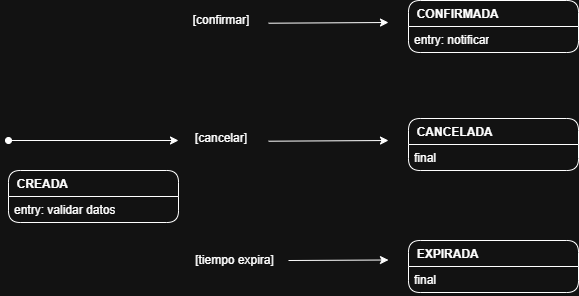

The diagram above was exported from draw.io. Its source (the exported page's mxGraphModel, read from the mxfile embedded in the PNG):
<mxGraphModel dx="875" dy="518" grid="1" gridSize="10" guides="1" tooltips="1" connect="1" arrows="1" fold="1" page="1" pageScale="1" pageWidth="1600" pageHeight="1500" math="0" shadow="0">
  <root>
    <mxCell id="0" />
    <mxCell id="1" parent="0" />
    <mxCell id="DlZPNORP57v6q0VVr_5U-14" value="&amp;nbsp; CREADA" style="swimlane;fontStyle=1;align=left;verticalAlign=top;childLayout=stackLayout;horizontal=1;startSize=26;horizontalStack=0;resizeParent=1;resizeParentMax=0;resizeLast=0;collapsible=1;marginBottom=0;whiteSpace=wrap;html=1;rounded=1;" vertex="1" parent="1">
      <mxGeometry x="200" y="230" width="170" height="52" as="geometry">
        <mxRectangle x="190" y="220" width="70" height="30" as="alternateBounds" />
      </mxGeometry>
    </mxCell>
    <mxCell id="DlZPNORP57v6q0VVr_5U-15" value="entry: validar datos" style="text;strokeColor=none;fillColor=none;align=left;verticalAlign=top;spacingLeft=4;spacingRight=4;overflow=hidden;rotatable=0;points=[[0,0.5],[1,0.5]];portConstraint=eastwest;whiteSpace=wrap;html=1;" vertex="1" parent="DlZPNORP57v6q0VVr_5U-14">
      <mxGeometry y="26" width="170" height="26" as="geometry" />
    </mxCell>
    <mxCell id="DlZPNORP57v6q0VVr_5U-52" value="" style="endArrow=classic;html=1;rounded=0;startArrow=oval;startFill=1;" edge="1" parent="1">
      <mxGeometry width="50" height="50" relative="1" as="geometry">
        <mxPoint x="200" y="200" as="sourcePoint" />
        <mxPoint x="370" y="200" as="targetPoint" />
      </mxGeometry>
    </mxCell>
    <mxCell id="DlZPNORP57v6q0VVr_5U-53" value="&amp;nbsp; CANCELADA" style="swimlane;fontStyle=1;align=left;verticalAlign=top;childLayout=stackLayout;horizontal=1;startSize=26;horizontalStack=0;resizeParent=1;resizeParentMax=0;resizeLast=0;collapsible=1;marginBottom=0;whiteSpace=wrap;html=1;rounded=1;" vertex="1" parent="1">
      <mxGeometry x="600" y="178" width="170" height="52" as="geometry">
        <mxRectangle x="190" y="220" width="70" height="30" as="alternateBounds" />
      </mxGeometry>
    </mxCell>
    <mxCell id="DlZPNORP57v6q0VVr_5U-54" value="final" style="text;strokeColor=none;fillColor=none;align=left;verticalAlign=top;spacingLeft=4;spacingRight=4;overflow=hidden;rotatable=0;points=[[0,0.5],[1,0.5]];portConstraint=eastwest;whiteSpace=wrap;html=1;" vertex="1" parent="DlZPNORP57v6q0VVr_5U-53">
      <mxGeometry y="26" width="170" height="26" as="geometry" />
    </mxCell>
    <mxCell id="DlZPNORP57v6q0VVr_5U-55" value="[cancelar]" style="text;html=1;align=center;verticalAlign=middle;whiteSpace=wrap;rounded=0;" vertex="1" parent="1">
      <mxGeometry x="383" y="183" width="60" height="30" as="geometry" />
    </mxCell>
    <mxCell id="DlZPNORP57v6q0VVr_5U-56" value="" style="endArrow=classic;html=1;rounded=0;startArrow=none;startFill=0;" edge="1" parent="1">
      <mxGeometry width="50" height="50" relative="1" as="geometry">
        <mxPoint x="460" y="200.71" as="sourcePoint" />
        <mxPoint x="580" y="200" as="targetPoint" />
      </mxGeometry>
    </mxCell>
    <mxCell id="DlZPNORP57v6q0VVr_5U-57" value="&amp;nbsp; EXPIRADA" style="swimlane;fontStyle=1;align=left;verticalAlign=top;childLayout=stackLayout;horizontal=1;startSize=26;horizontalStack=0;resizeParent=1;resizeParentMax=0;resizeLast=0;collapsible=1;marginBottom=0;whiteSpace=wrap;html=1;rounded=1;" vertex="1" parent="1">
      <mxGeometry x="600" y="300" width="170" height="52" as="geometry">
        <mxRectangle x="190" y="220" width="70" height="30" as="alternateBounds" />
      </mxGeometry>
    </mxCell>
    <mxCell id="DlZPNORP57v6q0VVr_5U-58" value="final" style="text;strokeColor=none;fillColor=none;align=left;verticalAlign=top;spacingLeft=4;spacingRight=4;overflow=hidden;rotatable=0;points=[[0,0.5],[1,0.5]];portConstraint=eastwest;whiteSpace=wrap;html=1;" vertex="1" parent="DlZPNORP57v6q0VVr_5U-57">
      <mxGeometry y="26" width="170" height="26" as="geometry" />
    </mxCell>
    <mxCell id="DlZPNORP57v6q0VVr_5U-59" value="[tiempo expira]" style="text;html=1;align=center;verticalAlign=middle;whiteSpace=wrap;rounded=0;" vertex="1" parent="1">
      <mxGeometry x="383" y="305" width="87" height="30" as="geometry" />
    </mxCell>
    <mxCell id="DlZPNORP57v6q0VVr_5U-61" value="" style="endArrow=classic;html=1;rounded=0;startArrow=none;startFill=0;" edge="1" parent="1">
      <mxGeometry width="50" height="50" relative="1" as="geometry">
        <mxPoint x="480" y="320" as="sourcePoint" />
        <mxPoint x="580" y="319.5" as="targetPoint" />
      </mxGeometry>
    </mxCell>
    <mxCell id="DlZPNORP57v6q0VVr_5U-65" value="&amp;nbsp; CONFIRMADA" style="swimlane;fontStyle=1;align=left;verticalAlign=top;childLayout=stackLayout;horizontal=1;startSize=26;horizontalStack=0;resizeParent=1;resizeParentMax=0;resizeLast=0;collapsible=1;marginBottom=0;whiteSpace=wrap;html=1;rounded=1;" vertex="1" parent="1">
      <mxGeometry x="600" y="60" width="170" height="52" as="geometry">
        <mxRectangle x="190" y="220" width="70" height="30" as="alternateBounds" />
      </mxGeometry>
    </mxCell>
    <mxCell id="DlZPNORP57v6q0VVr_5U-66" value="entry: notificar" style="text;strokeColor=none;fillColor=none;align=left;verticalAlign=top;spacingLeft=4;spacingRight=4;overflow=hidden;rotatable=0;points=[[0,0.5],[1,0.5]];portConstraint=eastwest;whiteSpace=wrap;html=1;" vertex="1" parent="DlZPNORP57v6q0VVr_5U-65">
      <mxGeometry y="26" width="170" height="26" as="geometry" />
    </mxCell>
    <mxCell id="DlZPNORP57v6q0VVr_5U-67" value="[confirmar]" style="text;html=1;align=center;verticalAlign=middle;whiteSpace=wrap;rounded=0;" vertex="1" parent="1">
      <mxGeometry x="383" y="65" width="60" height="30" as="geometry" />
    </mxCell>
    <mxCell id="DlZPNORP57v6q0VVr_5U-68" value="" style="endArrow=classic;html=1;rounded=0;startArrow=none;startFill=0;" edge="1" parent="1">
      <mxGeometry width="50" height="50" relative="1" as="geometry">
        <mxPoint x="460" y="82.71000000000001" as="sourcePoint" />
        <mxPoint x="580" y="82" as="targetPoint" />
      </mxGeometry>
    </mxCell>
  </root>
</mxGraphModel>